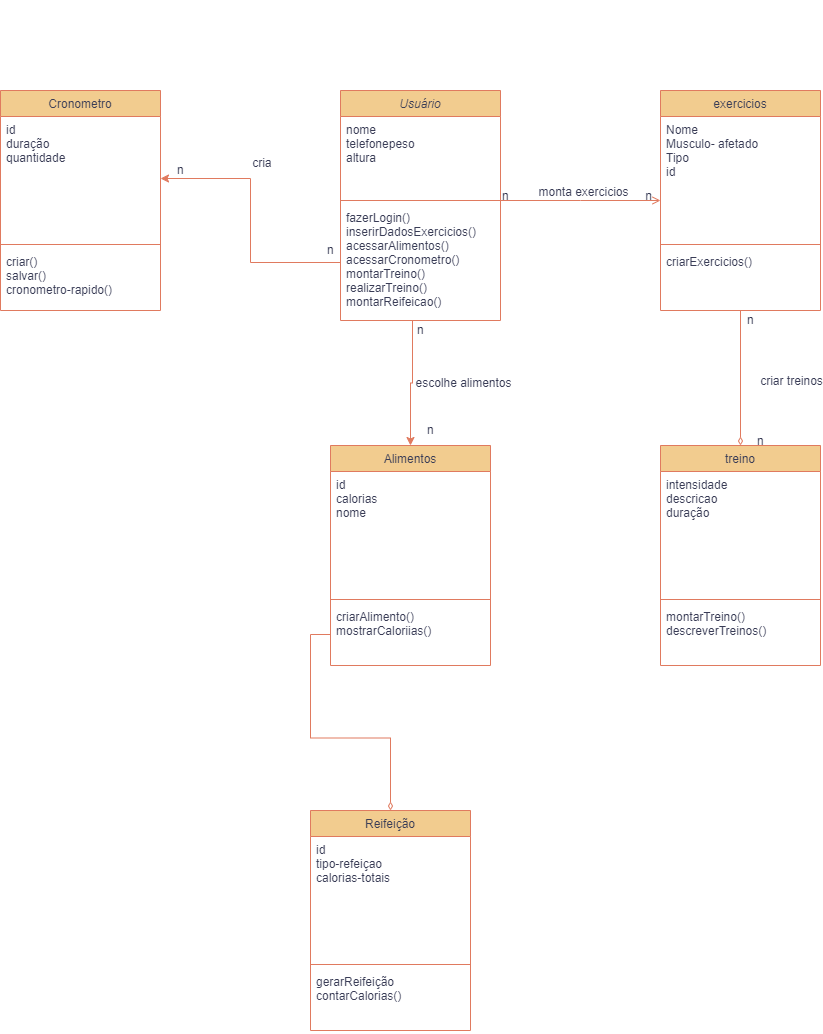

The diagram above was exported from draw.io. Its source (the exported page's mxGraphModel, read from the mxfile embedded in the PNG):
<mxGraphModel dx="2261" dy="772" grid="1" gridSize="10" guides="1" tooltips="1" connect="1" arrows="1" fold="1" page="1" pageScale="1" pageWidth="827" pageHeight="1169" math="0" shadow="0">
  <root>
    <mxCell id="WIyWlLk6GJQsqaUBKTNV-0" />
    <mxCell id="WIyWlLk6GJQsqaUBKTNV-1" parent="WIyWlLk6GJQsqaUBKTNV-0" />
    <mxCell id="zkfFHV4jXpPFQw0GAbJ--0" value="Usuário" style="swimlane;fontStyle=2;align=center;verticalAlign=top;childLayout=stackLayout;horizontal=1;startSize=26;horizontalStack=0;resizeParent=1;resizeLast=0;collapsible=1;marginBottom=0;rounded=0;shadow=0;strokeWidth=1;labelBackgroundColor=none;fillColor=#F2CC8F;strokeColor=#E07A5F;fontColor=#393C56;" parent="WIyWlLk6GJQsqaUBKTNV-1" vertex="1">
      <mxGeometry x="220" y="120" width="160" height="230" as="geometry">
        <mxRectangle x="230" y="140" width="160" height="26" as="alternateBounds" />
      </mxGeometry>
    </mxCell>
    <mxCell id="zkfFHV4jXpPFQw0GAbJ--3" value="nome&#10;telefonepeso&#10;altura&#10;&#10;&#10;" style="text;align=left;verticalAlign=top;spacingLeft=4;spacingRight=4;overflow=hidden;rotatable=0;points=[[0,0.5],[1,0.5]];portConstraint=eastwest;rounded=0;shadow=0;html=0;labelBackgroundColor=none;fontColor=#393C56;" parent="zkfFHV4jXpPFQw0GAbJ--0" vertex="1">
      <mxGeometry y="26" width="160" height="80" as="geometry" />
    </mxCell>
    <mxCell id="zkfFHV4jXpPFQw0GAbJ--4" value="" style="line;html=1;strokeWidth=1;align=left;verticalAlign=middle;spacingTop=-1;spacingLeft=3;spacingRight=3;rotatable=0;labelPosition=right;points=[];portConstraint=eastwest;labelBackgroundColor=none;fillColor=#F2CC8F;strokeColor=#E07A5F;fontColor=#393C56;" parent="zkfFHV4jXpPFQw0GAbJ--0" vertex="1">
      <mxGeometry y="106" width="160" height="8" as="geometry" />
    </mxCell>
    <mxCell id="zkfFHV4jXpPFQw0GAbJ--5" value="fazerLogin()&#10;inserirDadosExercicios()&#10;acessarAlimentos()&#10;acessarCronometro()&#10;montarTreino()&#10;realizarTreino()&#10;montarReifeicao()&#10;&#10;" style="text;align=left;verticalAlign=top;spacingLeft=4;spacingRight=4;overflow=hidden;rotatable=0;points=[[0,0.5],[1,0.5]];portConstraint=eastwest;labelBackgroundColor=none;fontColor=#393C56;" parent="zkfFHV4jXpPFQw0GAbJ--0" vertex="1">
      <mxGeometry y="114" width="160" height="116" as="geometry" />
    </mxCell>
    <mxCell id="rP6Ib4dB2_SXYzXVLWKD-4" style="edgeStyle=orthogonalEdgeStyle;rounded=0;orthogonalLoop=1;jettySize=auto;html=1;exitX=0.5;exitY=1;exitDx=0;exitDy=0;endArrow=diamondThin;endFill=0;labelBackgroundColor=none;strokeColor=#E07A5F;fontColor=default;" edge="1" parent="WIyWlLk6GJQsqaUBKTNV-1" source="zkfFHV4jXpPFQw0GAbJ--17" target="rP6Ib4dB2_SXYzXVLWKD-0">
      <mxGeometry relative="1" as="geometry">
        <Array as="points">
          <mxPoint x="620" y="620" />
        </Array>
      </mxGeometry>
    </mxCell>
    <mxCell id="zkfFHV4jXpPFQw0GAbJ--17" value="exercicios&#10;" style="swimlane;fontStyle=0;align=center;verticalAlign=top;childLayout=stackLayout;horizontal=1;startSize=26;horizontalStack=0;resizeParent=1;resizeLast=0;collapsible=1;marginBottom=0;rounded=0;shadow=0;strokeWidth=1;labelBackgroundColor=none;fillColor=#F2CC8F;strokeColor=#E07A5F;fontColor=#393C56;" parent="WIyWlLk6GJQsqaUBKTNV-1" vertex="1">
      <mxGeometry x="540" y="120" width="160" height="220" as="geometry">
        <mxRectangle x="550" y="140" width="160" height="26" as="alternateBounds" />
      </mxGeometry>
    </mxCell>
    <mxCell id="zkfFHV4jXpPFQw0GAbJ--18" value="Nome&#10;Musculo- afetado&#10;Tipo&#10;id" style="text;align=left;verticalAlign=top;spacingLeft=4;spacingRight=4;overflow=hidden;rotatable=0;points=[[0,0.5],[1,0.5]];portConstraint=eastwest;labelBackgroundColor=none;fontColor=#393C56;" parent="zkfFHV4jXpPFQw0GAbJ--17" vertex="1">
      <mxGeometry y="26" width="160" height="124" as="geometry" />
    </mxCell>
    <mxCell id="zkfFHV4jXpPFQw0GAbJ--23" value="" style="line;html=1;strokeWidth=1;align=left;verticalAlign=middle;spacingTop=-1;spacingLeft=3;spacingRight=3;rotatable=0;labelPosition=right;points=[];portConstraint=eastwest;labelBackgroundColor=none;fillColor=#F2CC8F;strokeColor=#E07A5F;fontColor=#393C56;" parent="zkfFHV4jXpPFQw0GAbJ--17" vertex="1">
      <mxGeometry y="150" width="160" height="8" as="geometry" />
    </mxCell>
    <mxCell id="zkfFHV4jXpPFQw0GAbJ--24" value="criarExercicios()" style="text;align=left;verticalAlign=top;spacingLeft=4;spacingRight=4;overflow=hidden;rotatable=0;points=[[0,0.5],[1,0.5]];portConstraint=eastwest;labelBackgroundColor=none;fontColor=#393C56;" parent="zkfFHV4jXpPFQw0GAbJ--17" vertex="1">
      <mxGeometry y="158" width="160" height="26" as="geometry" />
    </mxCell>
    <mxCell id="zkfFHV4jXpPFQw0GAbJ--26" value="" style="endArrow=open;shadow=0;strokeWidth=1;rounded=0;curved=0;endFill=1;edgeStyle=elbowEdgeStyle;elbow=vertical;labelBackgroundColor=none;strokeColor=#E07A5F;fontColor=default;" parent="WIyWlLk6GJQsqaUBKTNV-1" source="zkfFHV4jXpPFQw0GAbJ--0" target="zkfFHV4jXpPFQw0GAbJ--17" edge="1">
      <mxGeometry x="0.5" y="41" relative="1" as="geometry">
        <mxPoint x="380" y="192" as="sourcePoint" />
        <mxPoint x="540" y="192" as="targetPoint" />
        <mxPoint x="-40" y="32" as="offset" />
      </mxGeometry>
    </mxCell>
    <mxCell id="zkfFHV4jXpPFQw0GAbJ--27" value="n" style="resizable=0;align=left;verticalAlign=bottom;labelBackgroundColor=none;fontSize=12;fillColor=#F2CC8F;strokeColor=#E07A5F;fontColor=#393C56;" parent="zkfFHV4jXpPFQw0GAbJ--26" connectable="0" vertex="1">
      <mxGeometry x="-1" relative="1" as="geometry">
        <mxPoint y="4" as="offset" />
      </mxGeometry>
    </mxCell>
    <mxCell id="zkfFHV4jXpPFQw0GAbJ--28" value="n" style="resizable=0;align=right;verticalAlign=bottom;labelBackgroundColor=none;fontSize=12;fillColor=#F2CC8F;strokeColor=#E07A5F;fontColor=#393C56;" parent="zkfFHV4jXpPFQw0GAbJ--26" connectable="0" vertex="1">
      <mxGeometry x="1" relative="1" as="geometry">
        <mxPoint x="-7" y="4" as="offset" />
      </mxGeometry>
    </mxCell>
    <mxCell id="zkfFHV4jXpPFQw0GAbJ--29" value="monta exercicios" style="text;html=1;resizable=0;points=[];;align=center;verticalAlign=middle;labelBackgroundColor=none;rounded=0;shadow=0;strokeWidth=1;fontSize=12;fontColor=#393C56;" parent="zkfFHV4jXpPFQw0GAbJ--26" vertex="1" connectable="0">
      <mxGeometry x="0.5" y="49" relative="1" as="geometry">
        <mxPoint x="-38" y="40" as="offset" />
      </mxGeometry>
    </mxCell>
    <mxCell id="rP6Ib4dB2_SXYzXVLWKD-0" value="treino" style="swimlane;fontStyle=0;align=center;verticalAlign=top;childLayout=stackLayout;horizontal=1;startSize=26;horizontalStack=0;resizeParent=1;resizeLast=0;collapsible=1;marginBottom=0;rounded=0;shadow=0;strokeWidth=1;labelBackgroundColor=none;fillColor=#F2CC8F;strokeColor=#E07A5F;fontColor=#393C56;" vertex="1" parent="WIyWlLk6GJQsqaUBKTNV-1">
      <mxGeometry x="540" y="475" width="160" height="220" as="geometry">
        <mxRectangle x="550" y="140" width="160" height="26" as="alternateBounds" />
      </mxGeometry>
    </mxCell>
    <mxCell id="rP6Ib4dB2_SXYzXVLWKD-1" value="intensidade&#10;descricao&#10;duração" style="text;align=left;verticalAlign=top;spacingLeft=4;spacingRight=4;overflow=hidden;rotatable=0;points=[[0,0.5],[1,0.5]];portConstraint=eastwest;labelBackgroundColor=none;fontColor=#393C56;" vertex="1" parent="rP6Ib4dB2_SXYzXVLWKD-0">
      <mxGeometry y="26" width="160" height="124" as="geometry" />
    </mxCell>
    <mxCell id="rP6Ib4dB2_SXYzXVLWKD-2" value="" style="line;html=1;strokeWidth=1;align=left;verticalAlign=middle;spacingTop=-1;spacingLeft=3;spacingRight=3;rotatable=0;labelPosition=right;points=[];portConstraint=eastwest;labelBackgroundColor=none;fillColor=#F2CC8F;strokeColor=#E07A5F;fontColor=#393C56;" vertex="1" parent="rP6Ib4dB2_SXYzXVLWKD-0">
      <mxGeometry y="150" width="160" height="8" as="geometry" />
    </mxCell>
    <mxCell id="rP6Ib4dB2_SXYzXVLWKD-3" value="montarTreino()&#10;descreverTreinos()" style="text;align=left;verticalAlign=top;spacingLeft=4;spacingRight=4;overflow=hidden;rotatable=0;points=[[0,0.5],[1,0.5]];portConstraint=eastwest;labelBackgroundColor=none;fontColor=#393C56;" vertex="1" parent="rP6Ib4dB2_SXYzXVLWKD-0">
      <mxGeometry y="158" width="160" height="62" as="geometry" />
    </mxCell>
    <mxCell id="rP6Ib4dB2_SXYzXVLWKD-5" value="Alimentos" style="swimlane;fontStyle=0;align=center;verticalAlign=top;childLayout=stackLayout;horizontal=1;startSize=26;horizontalStack=0;resizeParent=1;resizeLast=0;collapsible=1;marginBottom=0;rounded=0;shadow=0;strokeWidth=1;labelBackgroundColor=none;fillColor=#F2CC8F;strokeColor=#E07A5F;fontColor=#393C56;" vertex="1" parent="WIyWlLk6GJQsqaUBKTNV-1">
      <mxGeometry x="210" y="475" width="160" height="220" as="geometry">
        <mxRectangle x="550" y="140" width="160" height="26" as="alternateBounds" />
      </mxGeometry>
    </mxCell>
    <mxCell id="rP6Ib4dB2_SXYzXVLWKD-6" value="id&#10;calorias&#10;nome" style="text;align=left;verticalAlign=top;spacingLeft=4;spacingRight=4;overflow=hidden;rotatable=0;points=[[0,0.5],[1,0.5]];portConstraint=eastwest;labelBackgroundColor=none;fontColor=#393C56;" vertex="1" parent="rP6Ib4dB2_SXYzXVLWKD-5">
      <mxGeometry y="26" width="160" height="124" as="geometry" />
    </mxCell>
    <mxCell id="rP6Ib4dB2_SXYzXVLWKD-7" value="" style="line;html=1;strokeWidth=1;align=left;verticalAlign=middle;spacingTop=-1;spacingLeft=3;spacingRight=3;rotatable=0;labelPosition=right;points=[];portConstraint=eastwest;labelBackgroundColor=none;fillColor=#F2CC8F;strokeColor=#E07A5F;fontColor=#393C56;" vertex="1" parent="rP6Ib4dB2_SXYzXVLWKD-5">
      <mxGeometry y="150" width="160" height="8" as="geometry" />
    </mxCell>
    <mxCell id="rP6Ib4dB2_SXYzXVLWKD-8" value="criarAlimento()&#10;mostrarCaloriias()&#10;&#10;" style="text;align=left;verticalAlign=top;spacingLeft=4;spacingRight=4;overflow=hidden;rotatable=0;points=[[0,0.5],[1,0.5]];portConstraint=eastwest;labelBackgroundColor=none;fontColor=#393C56;" vertex="1" parent="rP6Ib4dB2_SXYzXVLWKD-5">
      <mxGeometry y="158" width="160" height="62" as="geometry" />
    </mxCell>
    <mxCell id="rP6Ib4dB2_SXYzXVLWKD-9" style="edgeStyle=orthogonalEdgeStyle;rounded=0;orthogonalLoop=1;jettySize=auto;html=1;strokeColor=#E07A5F;fontColor=default;fillColor=#F2CC8F;labelBackgroundColor=none;exitX=0.45;exitY=1;exitDx=0;exitDy=0;exitPerimeter=0;" edge="1" parent="WIyWlLk6GJQsqaUBKTNV-1" source="zkfFHV4jXpPFQw0GAbJ--5" target="rP6Ib4dB2_SXYzXVLWKD-5">
      <mxGeometry relative="1" as="geometry" />
    </mxCell>
    <mxCell id="rP6Ib4dB2_SXYzXVLWKD-10" value="n" style="resizable=0;align=left;verticalAlign=bottom;labelBackgroundColor=none;fontSize=12;fillColor=#F2CC8F;strokeColor=#E07A5F;fontColor=#393C56;" connectable="0" vertex="1" parent="WIyWlLk6GJQsqaUBKTNV-1">
      <mxGeometry x="500" y="340" as="geometry">
        <mxPoint x="135" y="139" as="offset" />
      </mxGeometry>
    </mxCell>
    <mxCell id="rP6Ib4dB2_SXYzXVLWKD-11" value="n" style="resizable=0;align=left;verticalAlign=bottom;labelBackgroundColor=none;fontSize=12;fillColor=#F2CC8F;strokeColor=#E07A5F;fontColor=#393C56;" connectable="0" vertex="1" parent="WIyWlLk6GJQsqaUBKTNV-1">
      <mxGeometry x="450" y="180" as="geometry">
        <mxPoint x="175" y="178" as="offset" />
      </mxGeometry>
    </mxCell>
    <mxCell id="rP6Ib4dB2_SXYzXVLWKD-12" value="criar treinos" style="text;html=1;resizable=0;points=[];;align=center;verticalAlign=middle;labelBackgroundColor=none;rounded=0;shadow=0;strokeWidth=1;fontSize=12;fontColor=#393C56;" vertex="1" connectable="0" parent="WIyWlLk6GJQsqaUBKTNV-1">
      <mxGeometry x="670" y="410" as="geometry" />
    </mxCell>
    <mxCell id="rP6Ib4dB2_SXYzXVLWKD-14" value="Reifeição" style="swimlane;fontStyle=0;align=center;verticalAlign=top;childLayout=stackLayout;horizontal=1;startSize=26;horizontalStack=0;resizeParent=1;resizeLast=0;collapsible=1;marginBottom=0;rounded=0;shadow=0;strokeWidth=1;labelBackgroundColor=none;fillColor=#F2CC8F;strokeColor=#E07A5F;fontColor=#393C56;" vertex="1" parent="WIyWlLk6GJQsqaUBKTNV-1">
      <mxGeometry x="190" y="840" width="160" height="220" as="geometry">
        <mxRectangle x="550" y="140" width="160" height="26" as="alternateBounds" />
      </mxGeometry>
    </mxCell>
    <mxCell id="rP6Ib4dB2_SXYzXVLWKD-15" value="id&#10;tipo-refeiçao&#10;calorias-totais&#10;" style="text;align=left;verticalAlign=top;spacingLeft=4;spacingRight=4;overflow=hidden;rotatable=0;points=[[0,0.5],[1,0.5]];portConstraint=eastwest;labelBackgroundColor=none;fontColor=#393C56;" vertex="1" parent="rP6Ib4dB2_SXYzXVLWKD-14">
      <mxGeometry y="26" width="160" height="124" as="geometry" />
    </mxCell>
    <mxCell id="rP6Ib4dB2_SXYzXVLWKD-16" value="" style="line;html=1;strokeWidth=1;align=left;verticalAlign=middle;spacingTop=-1;spacingLeft=3;spacingRight=3;rotatable=0;labelPosition=right;points=[];portConstraint=eastwest;labelBackgroundColor=none;fillColor=#F2CC8F;strokeColor=#E07A5F;fontColor=#393C56;" vertex="1" parent="rP6Ib4dB2_SXYzXVLWKD-14">
      <mxGeometry y="150" width="160" height="8" as="geometry" />
    </mxCell>
    <mxCell id="rP6Ib4dB2_SXYzXVLWKD-17" value="gerarReifeição&#10;contarCalorias()&#10;&#10;" style="text;align=left;verticalAlign=top;spacingLeft=4;spacingRight=4;overflow=hidden;rotatable=0;points=[[0,0.5],[1,0.5]];portConstraint=eastwest;labelBackgroundColor=none;fontColor=#393C56;" vertex="1" parent="rP6Ib4dB2_SXYzXVLWKD-14">
      <mxGeometry y="158" width="160" height="62" as="geometry" />
    </mxCell>
    <mxCell id="rP6Ib4dB2_SXYzXVLWKD-18" style="edgeStyle=orthogonalEdgeStyle;rounded=0;orthogonalLoop=1;jettySize=auto;html=1;endArrow=diamondThin;endFill=0;labelBackgroundColor=none;strokeColor=#E07A5F;fontColor=default;entryX=0.5;entryY=0;entryDx=0;entryDy=0;" edge="1" parent="WIyWlLk6GJQsqaUBKTNV-1" source="rP6Ib4dB2_SXYzXVLWKD-8" target="rP6Ib4dB2_SXYzXVLWKD-14">
      <mxGeometry relative="1" as="geometry">
        <mxPoint x="70" y="600" as="sourcePoint" />
        <mxPoint x="70" y="735" as="targetPoint" />
      </mxGeometry>
    </mxCell>
    <mxCell id="rP6Ib4dB2_SXYzXVLWKD-19" value="Cronometro" style="swimlane;fontStyle=0;align=center;verticalAlign=top;childLayout=stackLayout;horizontal=1;startSize=26;horizontalStack=0;resizeParent=1;resizeLast=0;collapsible=1;marginBottom=0;rounded=0;shadow=0;strokeWidth=1;labelBackgroundColor=none;fillColor=#F2CC8F;strokeColor=#E07A5F;fontColor=#393C56;" vertex="1" parent="WIyWlLk6GJQsqaUBKTNV-1">
      <mxGeometry x="-120" y="120" width="160" height="220" as="geometry">
        <mxRectangle x="550" y="140" width="160" height="26" as="alternateBounds" />
      </mxGeometry>
    </mxCell>
    <mxCell id="rP6Ib4dB2_SXYzXVLWKD-20" value="id&#10;duração&#10;quantidade&#10;" style="text;align=left;verticalAlign=top;spacingLeft=4;spacingRight=4;overflow=hidden;rotatable=0;points=[[0,0.5],[1,0.5]];portConstraint=eastwest;labelBackgroundColor=none;fontColor=#393C56;" vertex="1" parent="rP6Ib4dB2_SXYzXVLWKD-19">
      <mxGeometry y="26" width="160" height="124" as="geometry" />
    </mxCell>
    <mxCell id="rP6Ib4dB2_SXYzXVLWKD-21" value="" style="line;html=1;strokeWidth=1;align=left;verticalAlign=middle;spacingTop=-1;spacingLeft=3;spacingRight=3;rotatable=0;labelPosition=right;points=[];portConstraint=eastwest;labelBackgroundColor=none;fillColor=#F2CC8F;strokeColor=#E07A5F;fontColor=#393C56;" vertex="1" parent="rP6Ib4dB2_SXYzXVLWKD-19">
      <mxGeometry y="150" width="160" height="8" as="geometry" />
    </mxCell>
    <mxCell id="rP6Ib4dB2_SXYzXVLWKD-22" value="criar()&#10;salvar()&#10;cronometro-rapido()&#10;&#10;" style="text;align=left;verticalAlign=top;spacingLeft=4;spacingRight=4;overflow=hidden;rotatable=0;points=[[0,0.5],[1,0.5]];portConstraint=eastwest;labelBackgroundColor=none;fontColor=#393C56;" vertex="1" parent="rP6Ib4dB2_SXYzXVLWKD-19">
      <mxGeometry y="158" width="160" height="62" as="geometry" />
    </mxCell>
    <mxCell id="rP6Ib4dB2_SXYzXVLWKD-27" value="n" style="resizable=0;align=left;verticalAlign=bottom;labelBackgroundColor=none;fontSize=12;fillColor=#F2CC8F;strokeColor=#E07A5F;fontColor=#393C56;" connectable="0" vertex="1" parent="WIyWlLk6GJQsqaUBKTNV-1">
      <mxGeometry x="120" y="190" as="geometry">
        <mxPoint x="175" y="178" as="offset" />
      </mxGeometry>
    </mxCell>
    <mxCell id="rP6Ib4dB2_SXYzXVLWKD-28" value="n" style="resizable=0;align=left;verticalAlign=bottom;labelBackgroundColor=none;fontSize=12;fillColor=#F2CC8F;strokeColor=#E07A5F;fontColor=#393C56;" connectable="0" vertex="1" parent="WIyWlLk6GJQsqaUBKTNV-1">
      <mxGeometry x="130" y="290" as="geometry">
        <mxPoint x="175" y="178" as="offset" />
      </mxGeometry>
    </mxCell>
    <mxCell id="rP6Ib4dB2_SXYzXVLWKD-29" value="escolhe alimentos" style="text;html=1;resizable=0;points=[];;align=center;verticalAlign=middle;labelBackgroundColor=none;rounded=0;shadow=0;strokeWidth=1;fontSize=12;fontColor=#393C56;" vertex="1" connectable="0" parent="WIyWlLk6GJQsqaUBKTNV-1">
      <mxGeometry x="670" y="420" as="geometry">
        <mxPoint x="-328" y="-8" as="offset" />
      </mxGeometry>
    </mxCell>
    <mxCell id="rP6Ib4dB2_SXYzXVLWKD-30" style="edgeStyle=orthogonalEdgeStyle;rounded=0;orthogonalLoop=1;jettySize=auto;html=1;strokeColor=#E07A5F;fontColor=#393C56;fillColor=#F2CC8F;" edge="1" parent="WIyWlLk6GJQsqaUBKTNV-1" source="zkfFHV4jXpPFQw0GAbJ--5" target="rP6Ib4dB2_SXYzXVLWKD-20">
      <mxGeometry relative="1" as="geometry" />
    </mxCell>
    <mxCell id="rP6Ib4dB2_SXYzXVLWKD-31" value="n" style="resizable=0;align=left;verticalAlign=bottom;labelBackgroundColor=none;fontSize=12;fillColor=#F2CC8F;strokeColor=#E07A5F;fontColor=#393C56;" connectable="0" vertex="1" parent="WIyWlLk6GJQsqaUBKTNV-1">
      <mxGeometry x="-120" y="30" as="geometry">
        <mxPoint x="175" y="178" as="offset" />
      </mxGeometry>
    </mxCell>
    <mxCell id="rP6Ib4dB2_SXYzXVLWKD-32" value="n" style="resizable=0;align=left;verticalAlign=bottom;labelBackgroundColor=none;fontSize=12;fillColor=#F2CC8F;strokeColor=#E07A5F;fontColor=#393C56;" connectable="0" vertex="1" parent="WIyWlLk6GJQsqaUBKTNV-1">
      <mxGeometry x="30" y="110" as="geometry">
        <mxPoint x="175" y="178" as="offset" />
      </mxGeometry>
    </mxCell>
    <mxCell id="rP6Ib4dB2_SXYzXVLWKD-33" value="cria&amp;nbsp;" style="text;html=1;resizable=0;points=[];;align=center;verticalAlign=middle;labelBackgroundColor=none;rounded=0;shadow=0;strokeWidth=1;fontSize=12;fontColor=#393C56;" vertex="1" connectable="0" parent="WIyWlLk6GJQsqaUBKTNV-1">
      <mxGeometry x="470" y="200" as="geometry">
        <mxPoint x="-328" y="-8" as="offset" />
      </mxGeometry>
    </mxCell>
  </root>
</mxGraphModel>